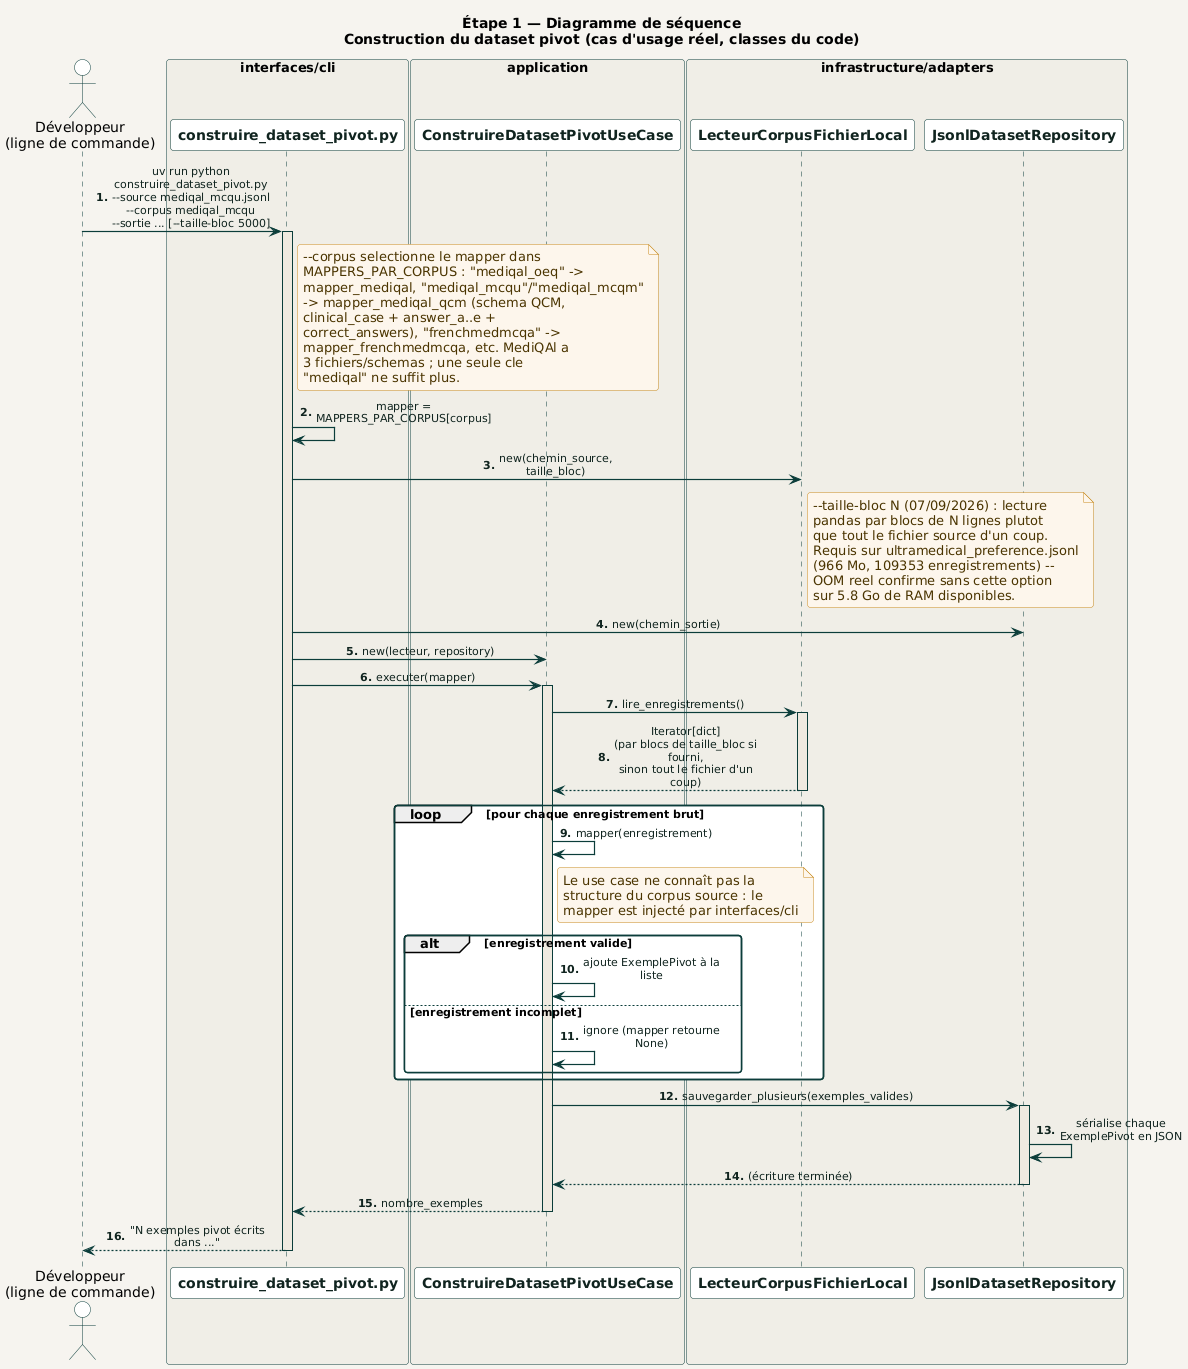

The diagram above was rendered by PlantUML. Its source (embedded in the PNG):
@startuml construction_dataset_pivot
!include ../../_common/estilo.iuml

title Étape 1 — Diagramme de séquence\nConstruction du dataset pivot (cas d'usage réel, classes du code)

actor "Développeur\n(ligne de commande)" as Dev

box "interfaces/cli" #F0EEE7
  participant "construire_dataset_pivot.py" as CLI
end box

box "application" #F0EEE7
  participant "ConstruireDatasetPivotUseCase" as UC
end box

box "infrastructure/adapters" #F0EEE7
  participant "LecteurCorpusFichierLocal" as Lecteur
  participant "JsonlDatasetRepository" as Repo
end box

autonumber "<b>0."

Dev -> CLI : uv run python construire_dataset_pivot.py\n~-~-source mediqal_mcqu.jsonl ~-~-corpus mediqal_mcqu\n~-~-sortie ... [~-~-taille-bloc 5000]
activate CLI

note right of CLI
  ~-~-corpus selectionne le mapper dans
  MAPPERS_PAR_CORPUS : "mediqal_oeq" ->
  mapper_mediqal, "mediqal_mcqu"/"mediqal_mcqm"
  -> mapper_mediqal_qcm (schema QCM,
  clinical_case + answer_a..e +
  correct_answers), "frenchmedmcqa" ->
  mapper_frenchmedmcqa, etc. MediQAl a
  3 fichiers/schemas ; une seule cle
  "mediqal" ne suffit plus.
end note
CLI -> CLI : mapper = MAPPERS_PAR_CORPUS[corpus]

CLI -> Lecteur : new(chemin_source, taille_bloc)
note right of Lecteur
  ~-~-taille-bloc N (07/09/2026) : lecture
  pandas par blocs de N lignes plutot
  que tout le fichier source d'un coup.
  Requis sur ultramedical_preference.jsonl
  (966 Mo, 109353 enregistrements) --
  OOM reel confirme sans cette option
  sur 5.8 Go de RAM disponibles.
end note
CLI -> Repo : new(chemin_sortie)
CLI -> UC : new(lecteur, repository)

CLI -> UC : executer(mapper)
activate UC

UC -> Lecteur : lire_enregistrements()
activate Lecteur
Lecteur --> UC : Iterator[dict]\n(par blocs de taille_bloc si fourni,\nsinon tout le fichier d'un coup)
deactivate Lecteur

loop pour chaque enregistrement brut
  UC -> UC : mapper(enregistrement)
  note right of UC
    Le use case ne connaît pas la
    structure du corpus source : le
    mapper est injecté par interfaces/cli
  end note

  alt enregistrement valide
    UC -> UC : ajoute ExemplePivot à la liste
  else enregistrement incomplet
    UC -> UC : ignore (mapper retourne None)
  end
end

UC -> Repo : sauvegarder_plusieurs(exemples_valides)
activate Repo
Repo -> Repo : sérialise chaque ExemplePivot en JSON
Repo --> UC : (écriture terminée)
deactivate Repo

UC --> CLI : nombre_exemples
deactivate UC

CLI --> Dev : "N exemples pivot écrits dans ..."
deactivate CLI

@enduml